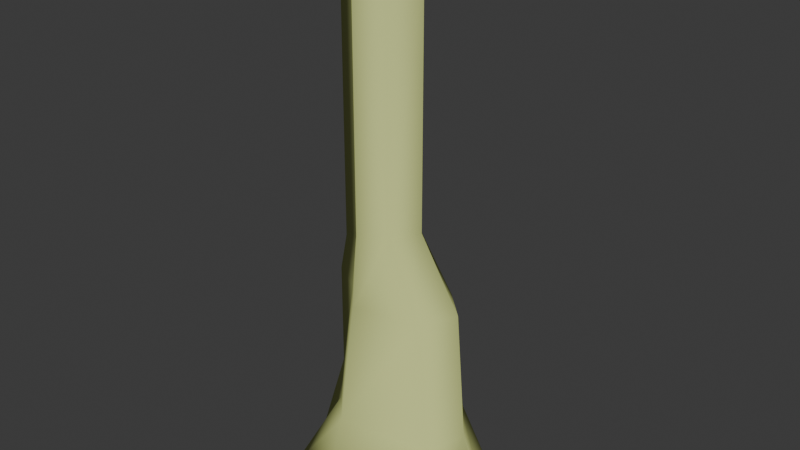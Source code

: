 # Source: rock_tower_med.blend  (saved by Blender 4.1.23; exported with 4.5.12 LTS)
import bpy
from mathutils import Matrix  # noqa: F401  (used for matrix-valued properties, if any)

bpy.ops.wm.read_factory_settings(use_empty=True)
scene = bpy.context.scene
scene.name = 'Scene'

# ---- collections
col_collection = bpy.data.collections.new('Collection'); scene.collection.children.link(col_collection)

# ---- materials (node trees are filled in below, after node groups)
mat_rock_tower = bpy.data.materials.new('rock_tower')
mat_rock_tower.use_transparent_shadow = False
mat_rock_tower.diffuse_color = (0.6516, 0.7153, 0.2693, 1.0)

# ---- material node trees

# ---- world
world_world = bpy.data.worlds.new('World'); scene.world = world_world
world_world.use_nodes = True; world_world.node_tree.nodes.clear()
_N = world_world.node_tree.nodes; _L = world_world.node_tree.links
n0 = _N.new('ShaderNodeOutputWorld'); n0.name = 'World Output'; n0.location = (300, 300)
n1 = _N.new('ShaderNodeBackground'); n1.name = 'Background'; n1.location = (10, 300)
n1.inputs[0].default_value = (0.05088, 0.05088, 0.05088, 1.0)
_L.new(n1.outputs[0], n0.inputs[0])
n0.is_active_output = True
world_world.color = (0.05088, 0.05088, 0.05088)
world_world.use_sun_shadow = False
world_world.sun_shadow_jitter_overblur = 0.0

# ---- meshes
me_unnamed_rock_tower_med_superhigh = bpy.data.meshes.new('unnamed rock_tower_med superhigh')
me_unnamed_rock_tower_med_superhigh.from_pydata([(-153.5, 126.8, 2056.0), (-153.5, 126.8, 887.3), (-1.4e-05, 247.7, 721.2), (-177.5, 146.7, 721.2), (-1.4e-05, 247.7, 311.7), (-177.5, 146.7, 311.7), (-273.5, 266.3, -163.3), (-251.0, -1.3e-05, 260.0), (-386.8, -2.6e-05, -163.3), (-127.2, -152.7, 200.8), (-18.29, -272.8, 200.8), (-18.29, -385.0, -163.3), (336.0, -146.7, 140.1), (409.5, 8e-06, 164.4), (545.3, 1e-06, -163.3), (288.6, 117.1, 249.6), (384.7, 236.7, -163.3), (432.0, -226.0, -163.3), (-1.9e-05, 359.9, -163.3), (-291.8, -291.4, -163.3), (-217.1, -1.6e-05, 2056.0), (-54.25, -42.11, 2126.0), (-84.94, -67.48, 1897.0), (2.8e-05, -179.4, 1953.0), (114.5, -126.8, 1953.0), (178.1, 1e-06, 2056.0), (81.8, 101.4, 2014.0), (-6e-06, 143.5, 2187.0), (-1.1e-05, 179.4, 2014.0), (89.8, 90.49, 966.3), (-1e-05, 219.6, 887.3), (242.4, 117.1, 721.2), (-217.1, -1.6e-05, 887.3), (-251.0, -1.5e-05, 721.2), (-108.9, -87.3, 721.2), (3e-05, -207.4, 721.2), (289.8, -146.7, 721.2), (363.3, 3e-06, 721.2), (134.7, 0.0, 2188.0), (51.1, 76.02, 2187.0), (83.8, -101.5, 2126.0), (2.5e-05, -143.5, 2126.0), (-122.8, 101.5, 2229.0), (-173.6, -1.3e-05, 2229.0), (-84.94, -67.48, 961.9), (3.3e-05, -179.4, 1025.0), (114.5, -126.8, 1025.0), (178.1, 5e-06, 1025.0)], [], [(28, 42, 27), (42, 28, 0), (30, 0, 28), (0, 30, 1), (2, 1, 30), (1, 2, 3), (4, 3, 2), (3, 4, 5), (18, 5, 4), (6, 5, 18), (5, 6, 7), (8, 7, 6), (7, 8, 9), (19, 9, 8), (9, 19, 10), (11, 10, 19), (10, 11, 12), (17, 12, 11), (12, 17, 13), (14, 13, 17), (13, 14, 15), (16, 15, 14), (15, 16, 4), (18, 4, 16), (14, 17, 16), (11, 16, 17), (16, 11, 18), (19, 18, 11), (18, 19, 6), (8, 6, 19), (42, 0, 43), (20, 43, 0), (43, 20, 21), (22, 21, 20), (21, 22, 41), (23, 41, 22), (41, 23, 40), (24, 40, 23), (40, 24, 38), (25, 38, 24), (38, 25, 39), (26, 39, 25), (39, 26, 27), (27, 26, 28), (29, 28, 26), (28, 29, 30), (31, 30, 29), (30, 31, 2), (15, 2, 31), (2, 15, 4), (1, 20, 0), (20, 1, 32), (3, 32, 1), (32, 3, 33), (5, 33, 3), (7, 33, 5), (33, 7, 34), (9, 34, 7), (34, 9, 35), (10, 35, 9), (35, 10, 36), (12, 36, 10), (36, 12, 37), (13, 37, 12), (37, 13, 31), (15, 31, 13), (38, 39, 40), (27, 40, 39), (40, 27, 41), (41, 27, 21), (42, 21, 27), (21, 42, 43), (32, 22, 20), (22, 32, 44), (33, 44, 32), (34, 44, 33), (44, 34, 45), (35, 45, 34), (45, 35, 46), (36, 46, 35), (46, 36, 47), (37, 47, 36), (47, 37, 29), (31, 29, 37), (22, 44, 23), (45, 23, 44), (23, 45, 24), (46, 24, 45), (24, 46, 25), (47, 25, 46), (25, 47, 26), (29, 26, 47)])
me_unnamed_rock_tower_med_superhigh.polygons.foreach_set('use_smooth', [True] * 92)
_k = set([(6, 8), (6, 18), (8, 19), (11, 17), (11, 19), (14, 16), (14, 17), (16, 18), (21, 41), (21, 43), (27, 39), (27, 42), (38, 39), (38, 40), (40, 41), (42, 43)])
me_unnamed_rock_tower_med_superhigh.attributes.new('sharp_edge', 'BOOLEAN', 'EDGE').data.foreach_set('value', [ (min(e.vertices), max(e.vertices)) in _k for e in me_unnamed_rock_tower_med_superhigh.edges])
_uv = me_unnamed_rock_tower_med_superhigh.uv_layers.new(name='UVMap_0')
_uv.uv.foreach_set('vector', [0.0, 0.9097, 0.125, 0.9995, 0.0, 0.9819, 0.125, 0.9995, 0.0, 0.9097, 0.125, 0.9272, 0.0, 0.4392, 0.125, 0.9272, 0.0, 0.9097, 0.125, 0.9272, 0.0, 0.4392, 0.125, 0.4392, 0.0, 0.3699, 0.125, 0.4392, 0.0, 0.4392, 0.125, 0.4392, 0.0, 0.3699, 0.125, 0.3699, 0.0, 0.1989, 0.125, 0.3699, 0.0, 0.3699, 0.125, 0.3699, 0.0, 0.1989, 0.125, 0.1989, 0.0, 0.0004883, 0.125, 0.1989, 0.0, 0.1989, 0.125, 0.0004883, 0.125, 0.1989, 0.0, 0.0004883, 0.125, 0.1989, 0.125, 0.0004883, 0.25, 0.1773, 0.25, 0.0004883, 0.25, 0.1773, 0.125, 0.0004883, 0.25, 0.1773, 0.25, 0.0004883, 0.3725, 0.1525, 0.375, 0.0004883, 0.3725, 0.1525, 0.25, 0.0004883, 0.3725, 0.1525, 0.375, 0.0004883, 0.5, 0.1525, 0.5, 0.0004883, 0.5, 0.1525, 0.375, 0.0004883, 0.5, 0.1525, 0.5, 0.0004883, 0.625, 0.1272, 0.625, 0.0004883, 0.625, 0.1272, 0.5, 0.0004883, 0.625, 0.1272, 0.625, 0.0004883, 0.75, 0.1373, 0.75, 0.0004883, 0.75, 0.1373, 0.625, 0.0004883, 0.75, 0.1373, 0.75, 0.0004883, 0.8817, 0.1729, 0.879, 0.0004883, 0.8817, 0.1729, 0.75, 0.0004883, 0.8817, 0.1729, 0.879, 0.0004883, 1.0, 0.1989, 1.0, 0.0004883, 1.0, 0.1989, 0.879, 0.0004883, 0.8216, 0.5087, 0.7434, 0.3527, 0.7107, 0.672, 0.4327, 0.243, 0.7107, 0.672, 0.7434, 0.3527, 0.7107, 0.672, 0.4327, 0.243, 0.4453, 0.757, 0.244, 0.3076, 0.4453, 0.757, 0.4327, 0.243, 0.4453, 0.757, 0.244, 0.3076, 0.2566, 0.6924, 0.1784, 0.5087, 0.2566, 0.6924, 0.244, 0.3076, 0.125, 0.9995, 0.125, 0.9272, 0.25, 0.9995, 0.25, 0.9272, 0.25, 0.9995, 0.125, 0.9272, 0.25, 0.9995, 0.25, 0.9272, 0.37, 0.9565, 0.3718, 0.8607, 0.37, 0.9565, 0.25, 0.9272, 0.37, 0.9565, 0.3718, 0.8607, 0.5, 0.9565, 0.5, 0.8843, 0.5, 0.9565, 0.3718, 0.8607, 0.5, 0.9565, 0.5, 0.8843, 0.625, 0.9565, 0.625, 0.8843, 0.625, 0.9565, 0.5, 0.8843, 0.625, 0.9565, 0.625, 0.8843, 0.75, 0.9823, 0.75, 0.9272, 0.75, 0.9823, 0.625, 0.8843, 0.75, 0.9823, 0.75, 0.9272, 0.8766, 0.9819, 0.8762, 0.9097, 0.8766, 0.9819, 0.75, 0.9272, 0.8766, 0.9819, 0.8762, 0.9097, 1.0, 0.9819, 1.0, 0.9819, 0.8762, 0.9097, 1.0, 0.9097, 0.8883, 0.4722, 1.0, 0.9097, 0.8762, 0.9097, 1.0, 0.9097, 0.8883, 0.4722, 1.0, 0.4392, 0.8817, 0.3699, 1.0, 0.4392, 0.8883, 0.4722, 1.0, 0.4392, 0.8817, 0.3699, 1.0, 0.3699, 0.8817, 0.1729, 1.0, 0.3699, 0.8817, 0.3699, 1.0, 0.3699, 0.8817, 0.1729, 1.0, 0.1989, 0.125, 0.4392, 0.25, 0.9272, 0.125, 0.9272, 0.25, 0.9272, 0.125, 0.4392, 0.25, 0.4392, 0.125, 0.3699, 0.25, 0.4392, 0.125, 0.4392, 0.25, 0.4392, 0.125, 0.3699, 0.25, 0.3699, 0.125, 0.1989, 0.25, 0.3699, 0.125, 0.3699, 0.25, 0.1773, 0.25, 0.3699, 0.125, 0.1989, 0.25, 0.3699, 0.25, 0.1773, 0.3725, 0.3699, 0.3725, 0.1525, 0.3725, 0.3699, 0.25, 0.1773, 0.3725, 0.3699, 0.3725, 0.1525, 0.5, 0.3699, 0.5, 0.1525, 0.5, 0.3699, 0.3725, 0.1525, 0.5, 0.3699, 0.5, 0.1525, 0.625, 0.3699, 0.625, 0.1272, 0.625, 0.3699, 0.5, 0.1525, 0.625, 0.3699, 0.625, 0.1272, 0.75, 0.3699, 0.75, 0.1373, 0.75, 0.3699, 0.625, 0.1272, 0.75, 0.3699, 0.75, 0.1373, 0.8817, 0.3699, 0.8817, 0.1729, 0.8817, 0.3699, 0.75, 0.1373, 0.5382, 0.5087, 0.4806, 0.5611, 0.5031, 0.4386, 0.4453, 0.6077, 0.5031, 0.4386, 0.4806, 0.5611, 0.5031, 0.4386, 0.4453, 0.6077, 0.4453, 0.4096, 0.4453, 0.4096, 0.4453, 0.6077, 0.4079, 0.4796, 0.3606, 0.5787, 0.4079, 0.4796, 0.4453, 0.6077, 0.4079, 0.4796, 0.3606, 0.5787, 0.3255, 0.5087, 0.25, 0.4392, 0.3718, 0.8607, 0.25, 0.9272, 0.3718, 0.8607, 0.25, 0.4392, 0.3718, 0.4704, 0.25, 0.3699, 0.3718, 0.4704, 0.25, 0.4392, 0.3725, 0.3699, 0.3718, 0.4704, 0.25, 0.3699, 0.3718, 0.4704, 0.3725, 0.3699, 0.5, 0.4966, 0.5, 0.3699, 0.5, 0.4966, 0.3725, 0.3699, 0.5, 0.4966, 0.5, 0.3699, 0.625, 0.4966, 0.625, 0.3699, 0.625, 0.4966, 0.5, 0.3699, 0.625, 0.4966, 0.625, 0.3699, 0.75, 0.4966, 0.75, 0.3699, 0.75, 0.4966, 0.625, 0.3699, 0.75, 0.4966, 0.75, 0.3699, 0.8883, 0.4722, 0.8817, 0.3699, 0.8883, 0.4722, 0.75, 0.3699, 0.3718, 0.8607, 0.3718, 0.4704, 0.5, 0.8843, 0.5, 0.4966, 0.5, 0.8843, 0.3718, 0.4704, 0.5, 0.8843, 0.5, 0.4966, 0.625, 0.8843, 0.625, 0.4966, 0.625, 0.8843, 0.5, 0.4966, 0.625, 0.8843, 0.625, 0.4966, 0.75, 0.9272, 0.75, 0.4966, 0.75, 0.9272, 0.625, 0.4966, 0.75, 0.9272, 0.75, 0.4966, 0.8762, 0.9097, 0.8883, 0.4722, 0.8762, 0.9097, 0.75, 0.4966])
me_unnamed_rock_tower_med_superhigh.materials.append(mat_rock_tower)
me_unnamed_rock_tower_med_superhigh.update()
me_unnamed_rock_tower_med_frame_rock_tower_tall = bpy.data.meshes.new('@unnamed rock_tower_med frame rock_tower_tall')
me_unnamed_rock_tower_med_frame_rock_tower_tall.from_pydata([(-291.8, -291.4, -163.3), (-386.8, -2.6e-05, -163.3), (-273.5, 266.3, -163.3), (384.7, 236.7, -163.3), (289.8, -146.7, 721.2), (-1.4e-05, 247.7, 311.7), (-1e-05, 219.6, 887.3), (-153.5, 126.8, 887.3), (-217.1, -1.6e-05, 887.3), (-217.1, -1.6e-05, 2056.0), (-18.29, -272.8, 200.8), (2.8e-05, -179.4, 1953.0), (-1.4e-05, 247.7, 721.2), (288.6, 117.1, 249.6), (545.3, 1e-06, -163.3), (89.8, 90.49, 966.3), (81.8, 101.4, 2014.0), (3.3e-05, -179.4, 1025.0), (114.5, -126.8, 1025.0), (-18.29, -385.0, -163.3), (-251.0, -1.3e-05, 260.0), (-1.9e-05, 359.9, -163.3), (409.5, 8e-06, 164.4), (363.3, 3e-06, 721.2), (-127.2, -152.7, 200.8), (3e-05, -207.4, 721.2), (-177.5, 146.7, 311.7), (-177.5, 146.7, 721.2), (-108.9, -87.3, 721.2), (242.4, 117.1, 721.2), (336.0, -146.7, 140.1), (432.0, -226.0, -163.3), (178.1, 5e-06, 1025.0), (-251.0, -1.5e-05, 721.2), (-54.25, -42.11, 2126.0), (-84.94, -67.48, 1897.0), (-153.5, 126.8, 2056.0), (-173.6, -1.3e-05, 2229.0), (51.1, 76.02, 2187.0), (-84.94, -67.48, 961.9), (-1.1e-05, 179.4, 2014.0), (114.5, -126.8, 1953.0), (-6e-06, 143.5, 2187.0), (-122.8, 101.5, 2229.0), (2.5e-05, -143.5, 2126.0), (178.1, 1e-06, 2056.0), (134.7, 0.0, 2188.0), (83.8, -101.5, 2126.0)], [], [(31, 19, 0, 1, 2, 21, 3, 14), (4, 10, 30), (36, 6, 7), (3, 21, 5), (6, 36, 40), (6, 40, 15), (9, 8, 39, 35), (36, 7, 8, 9), (10, 4, 25), (19, 31, 30), (18, 32, 45, 41), (30, 10, 19), (45, 32, 16), (21, 2, 26), (3, 5, 13), (16, 32, 15), (35, 39, 17, 11), (29, 13, 12), (13, 5, 12), (20, 2, 1), (24, 1, 0), (3, 13, 14), (15, 40, 16), (11, 17, 18, 41), (0, 19, 10), (28, 20, 24), (5, 21, 26), (4, 30, 23), (23, 22, 29), (23, 30, 22), (25, 4, 18), (20, 1, 24), (22, 31, 14), (28, 24, 10, 25), (26, 2, 20), (12, 5, 26, 27), (20, 28, 33), (13, 29, 22), (26, 20, 33, 27), (24, 0, 10), (4, 23, 32, 18), (30, 31, 22), (6, 15, 29), (14, 13, 22), (15, 32, 23), (28, 25, 17), (23, 29, 15), (29, 12, 6), (33, 28, 39), (18, 17, 25), (9, 35, 34), (12, 27, 7), (17, 39, 28), (7, 6, 12), (40, 36, 43), (27, 33, 8, 7), (34, 35, 44), (9, 34, 37), (35, 11, 44), (36, 9, 37, 43), (45, 16, 38), (34, 42, 43), (47, 42, 44), (39, 8, 33), (40, 43, 42), (11, 41, 47), (41, 45, 46), (16, 40, 42), (47, 41, 46), (37, 34, 43), (34, 44, 42), (44, 11, 47), (45, 38, 46), (38, 16, 42), (47, 46, 38), (42, 47, 38)])
me_unnamed_rock_tower_med_frame_rock_tower_tall.polygons.foreach_set('use_smooth', [True] * 76)
me_unnamed_rock_tower_med_frame_rock_tower_tall.materials.append(mat_rock_tower)
me_unnamed_rock_tower_med_frame_rock_tower_tall.update()
arm_armature = bpy.data.armatures.new('Armature')  # bones are not reproduced

# ---- objects
ob_armature = bpy.data.objects.new('Armature', arm_armature)
ob_unnamed_rock_tower_med_superhigh = bpy.data.objects.new('unnamed rock_tower_med superhigh', me_unnamed_rock_tower_med_superhigh)
ob_unnamed_rock_tower_med_frame_rock_tower_tall = bpy.data.objects.new('@unnamed rock_tower_med frame rock_tower_tall', me_unnamed_rock_tower_med_frame_rock_tower_tall)

# ---- transforms, parenting, visibility, modifiers, constraints
ob_armature.location = (0.0, 0.0, 0.0)
ob_unnamed_rock_tower_med_superhigh.parent = ob_armature
ob_unnamed_rock_tower_med_superhigh.location = (0.0, 0.0, 0.0)
_vg = ob_unnamed_rock_tower_med_superhigh.vertex_groups.new(name='frame rock_tower_tall')
_vg.add([0, 1, 2, 3, 4, 5, 6, 7, 8, 9, 10, 11, 12, 13, 14, 15, 16, 17, 18, 19, 20, 21, 22, 23, 24, 25, 26, 27, 28, 29, 30, 31, 32, 33, 34, 35, 36, 37, 38, 39, 40, 41, 42, 43, 44, 45, 46, 47], 1.0, 'REPLACE')
_m = ob_unnamed_rock_tower_med_superhigh.modifiers.new('Armature', 'ARMATURE')
_m.object = ob_armature
ob_unnamed_rock_tower_med_frame_rock_tower_tall.parent = ob_armature
ob_unnamed_rock_tower_med_frame_rock_tower_tall.location = (0.0, -1.0, 0.0)

# ---- collection membership
col_collection.objects.link(ob_armature)
col_collection.objects.link(ob_unnamed_rock_tower_med_superhigh)
col_collection.objects.link(ob_unnamed_rock_tower_med_frame_rock_tower_tall)

# ---- scene / render settings (as saved in the file)
scene.frame_start = 1; scene.frame_end = 250; scene.frame_set(1)
scene.render.engine = 'BLENDER_EEVEE_NEXT'
scene.cycles.sampling_pattern = 'TABULATED_SOBOL'
scene.eevee.ray_tracing_options.trace_max_roughness = 0.0
bpy.context.view_layer.update()

# ---- added for rendering (the .blend has no active camera and no usable light): camera, sun
cam_auto = bpy.data.cameras.new('AutoCamera')
cam_auto.lens = 50.0
cam_auto.sensor_width = 36.0
cam_auto.clip_end = 43411.8
ob_auto_camera = bpy.data.objects.new('AutoCamera', cam_auto)
scene.collection.objects.link(ob_auto_camera)
ob_auto_camera.location = (2552.87, -2980.9, 3011.84)
ob_auto_camera.rotation_euler = (1.09748, -7.21219e-08, 0.694738)
scene.camera = ob_auto_camera
light_auto_sun = bpy.data.lights.new('AutoSun', 'SUN')
light_auto_sun.energy = 3.0
light_auto_sun.angle = 0.0523599
ob_auto_sun = bpy.data.objects.new('AutoSun', light_auto_sun)
scene.collection.objects.link(ob_auto_sun)
ob_auto_sun.rotation_euler = (0.872665, 0.174533, 0.523599)
bpy.context.view_layer.update()
